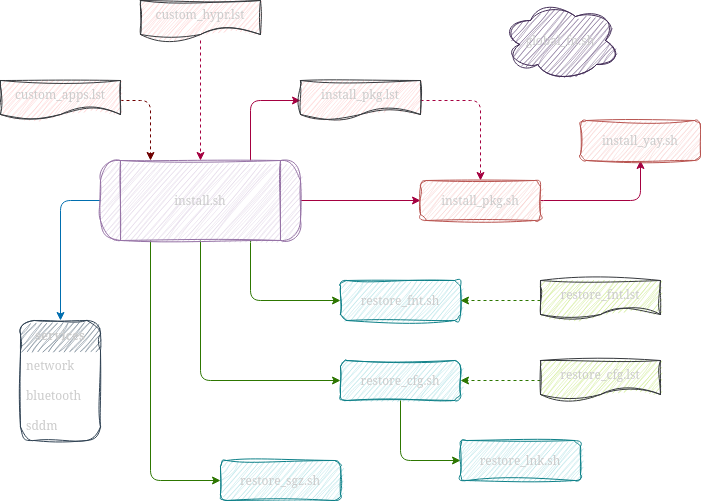

The diagram above was exported from draw.io. Its source (the exported page's mxGraphModel, read from the mxfile embedded in the PNG):
<mxGraphModel dx="2167" dy="864" grid="1" gridSize="10" guides="1" tooltips="1" connect="1" arrows="1" fold="1" page="1" pageScale="1" pageWidth="827" pageHeight="583" math="0" shadow="0">
  <root>
    <mxCell id="0" />
    <mxCell id="1" parent="0" />
    <mxCell id="PZmk5RfeRfASEr9Rqt08-9" style="edgeStyle=orthogonalEdgeStyle;rounded=1;orthogonalLoop=1;jettySize=auto;html=1;exitX=0.75;exitY=0;exitDx=0;exitDy=0;entryX=0;entryY=0.5;entryDx=0;entryDy=0;fontColor=#CCCCCC;fillColor=#d80073;strokeColor=#A50040;" edge="1" parent="1" source="PZmk5RfeRfASEr9Rqt08-4" target="PZmk5RfeRfASEr9Rqt08-8">
      <mxGeometry relative="1" as="geometry" />
    </mxCell>
    <mxCell id="PZmk5RfeRfASEr9Rqt08-12" style="edgeStyle=orthogonalEdgeStyle;rounded=1;orthogonalLoop=1;jettySize=auto;html=1;exitX=1;exitY=0.5;exitDx=0;exitDy=0;fontColor=#CCCCCC;fillColor=#d80073;strokeColor=#A50040;" edge="1" parent="1" source="PZmk5RfeRfASEr9Rqt08-4" target="PZmk5RfeRfASEr9Rqt08-11">
      <mxGeometry relative="1" as="geometry" />
    </mxCell>
    <mxCell id="PZmk5RfeRfASEr9Rqt08-20" style="edgeStyle=orthogonalEdgeStyle;rounded=1;orthogonalLoop=1;jettySize=auto;html=1;exitX=0.75;exitY=1;exitDx=0;exitDy=0;entryX=0;entryY=0.5;entryDx=0;entryDy=0;fontColor=#CCCCCC;fillColor=#60a917;strokeColor=#2D7600;" edge="1" parent="1" source="PZmk5RfeRfASEr9Rqt08-4" target="PZmk5RfeRfASEr9Rqt08-15">
      <mxGeometry relative="1" as="geometry" />
    </mxCell>
    <mxCell id="PZmk5RfeRfASEr9Rqt08-21" style="edgeStyle=orthogonalEdgeStyle;rounded=1;orthogonalLoop=1;jettySize=auto;html=1;exitX=0.5;exitY=1;exitDx=0;exitDy=0;entryX=0;entryY=0.5;entryDx=0;entryDy=0;fontColor=#CCCCCC;fillColor=#60a917;strokeColor=#2D7600;" edge="1" parent="1" source="PZmk5RfeRfASEr9Rqt08-4" target="PZmk5RfeRfASEr9Rqt08-16">
      <mxGeometry relative="1" as="geometry" />
    </mxCell>
    <mxCell id="PZmk5RfeRfASEr9Rqt08-22" style="edgeStyle=orthogonalEdgeStyle;rounded=1;orthogonalLoop=1;jettySize=auto;html=1;exitX=0.25;exitY=1;exitDx=0;exitDy=0;entryX=0;entryY=0.5;entryDx=0;entryDy=0;fontColor=#CCCCCC;fillColor=#60a917;strokeColor=#2D7600;" edge="1" parent="1" source="PZmk5RfeRfASEr9Rqt08-4" target="PZmk5RfeRfASEr9Rqt08-19">
      <mxGeometry relative="1" as="geometry" />
    </mxCell>
    <mxCell id="PZmk5RfeRfASEr9Rqt08-38" style="edgeStyle=orthogonalEdgeStyle;rounded=1;orthogonalLoop=1;jettySize=auto;html=1;exitX=0;exitY=0.5;exitDx=0;exitDy=0;fontColor=#CCCCCC;fillColor=#1ba1e2;strokeColor=#006EAF;" edge="1" parent="1" source="PZmk5RfeRfASEr9Rqt08-4" target="PZmk5RfeRfASEr9Rqt08-34">
      <mxGeometry relative="1" as="geometry" />
    </mxCell>
    <mxCell id="PZmk5RfeRfASEr9Rqt08-4" value="install.sh" style="shape=process;whiteSpace=wrap;html=1;backgroundOutline=1;sketch=1;curveFitting=1;jiggle=2;rounded=1;arcSize=25;fillColor=#e1d5e7;strokeColor=#9673a6;fontColor=#CCCCCC;" vertex="1" parent="1">
      <mxGeometry x="160" y="202" width="200" height="80" as="geometry" />
    </mxCell>
    <mxCell id="PZmk5RfeRfASEr9Rqt08-7" style="edgeStyle=orthogonalEdgeStyle;orthogonalLoop=1;jettySize=auto;html=1;entryX=0.5;entryY=0;entryDx=0;entryDy=0;rounded=1;dashed=1;fontColor=#CCCCCC;fillColor=#d80073;strokeColor=#A50040;" edge="1" parent="1" source="PZmk5RfeRfASEr9Rqt08-5" target="PZmk5RfeRfASEr9Rqt08-4">
      <mxGeometry relative="1" as="geometry" />
    </mxCell>
    <mxCell id="PZmk5RfeRfASEr9Rqt08-5" value="custom_hypr.lst" style="shape=document;whiteSpace=wrap;html=1;boundedLbl=1;fillColor=#ffcccc;strokeColor=#36393d;sketch=1;curveFitting=1;jiggle=2;fontColor=#CCCCCC;" vertex="1" parent="1">
      <mxGeometry x="200" y="42" width="120" height="40" as="geometry" />
    </mxCell>
    <mxCell id="PZmk5RfeRfASEr9Rqt08-13" style="edgeStyle=orthogonalEdgeStyle;rounded=1;orthogonalLoop=1;jettySize=auto;html=1;exitX=1;exitY=0.5;exitDx=0;exitDy=0;entryX=0.5;entryY=0;entryDx=0;entryDy=0;dashed=1;fontColor=#CCCCCC;fillColor=#d80073;strokeColor=#A50040;" edge="1" parent="1" source="PZmk5RfeRfASEr9Rqt08-8" target="PZmk5RfeRfASEr9Rqt08-11">
      <mxGeometry relative="1" as="geometry" />
    </mxCell>
    <mxCell id="PZmk5RfeRfASEr9Rqt08-8" value="install_pkg.lst" style="shape=document;whiteSpace=wrap;html=1;boundedLbl=1;fillColor=#ffcccc;strokeColor=#36393d;sketch=1;curveFitting=1;jiggle=2;fontColor=#CCCCCC;" vertex="1" parent="1">
      <mxGeometry x="360" y="122" width="120" height="40" as="geometry" />
    </mxCell>
    <mxCell id="PZmk5RfeRfASEr9Rqt08-30" style="edgeStyle=orthogonalEdgeStyle;rounded=1;orthogonalLoop=1;jettySize=auto;html=1;exitX=1;exitY=0.5;exitDx=0;exitDy=0;entryX=0.5;entryY=1;entryDx=0;entryDy=0;fontColor=#CCCCCC;fillColor=#d80073;strokeColor=#A50040;" edge="1" parent="1" source="PZmk5RfeRfASEr9Rqt08-11" target="PZmk5RfeRfASEr9Rqt08-29">
      <mxGeometry relative="1" as="geometry" />
    </mxCell>
    <mxCell id="PZmk5RfeRfASEr9Rqt08-11" value="install_pkg.sh" style="rounded=1;whiteSpace=wrap;html=1;fillColor=#f8cecc;strokeColor=#b85450;sketch=1;curveFitting=1;jiggle=2;fontColor=#CCCCCC;" vertex="1" parent="1">
      <mxGeometry x="480" y="222" width="120" height="40" as="geometry" />
    </mxCell>
    <mxCell id="PZmk5RfeRfASEr9Rqt08-15" value="restore_fnt.sh" style="rounded=1;whiteSpace=wrap;html=1;fillColor=#b0e3e6;strokeColor=#0e8088;sketch=1;curveFitting=1;jiggle=2;fontColor=#CCCCCC;" vertex="1" parent="1">
      <mxGeometry x="400" y="322" width="120" height="40" as="geometry" />
    </mxCell>
    <mxCell id="PZmk5RfeRfASEr9Rqt08-28" style="edgeStyle=orthogonalEdgeStyle;rounded=1;orthogonalLoop=1;jettySize=auto;html=1;exitX=0.5;exitY=1;exitDx=0;exitDy=0;entryX=0;entryY=0.5;entryDx=0;entryDy=0;fontColor=#CCCCCC;fillColor=#60a917;strokeColor=#2D7600;" edge="1" parent="1" source="PZmk5RfeRfASEr9Rqt08-16" target="PZmk5RfeRfASEr9Rqt08-27">
      <mxGeometry relative="1" as="geometry" />
    </mxCell>
    <mxCell id="PZmk5RfeRfASEr9Rqt08-16" value="restore_cfg.sh" style="rounded=1;whiteSpace=wrap;html=1;fillColor=#b0e3e6;strokeColor=#0e8088;sketch=1;curveFitting=1;jiggle=2;fontColor=#CCCCCC;" vertex="1" parent="1">
      <mxGeometry x="400" y="402" width="120" height="40" as="geometry" />
    </mxCell>
    <mxCell id="PZmk5RfeRfASEr9Rqt08-18" style="edgeStyle=orthogonalEdgeStyle;rounded=0;orthogonalLoop=1;jettySize=auto;html=1;exitX=0.5;exitY=1;exitDx=0;exitDy=0;fontColor=#CCCCCC;" edge="1" parent="1" source="PZmk5RfeRfASEr9Rqt08-11" target="PZmk5RfeRfASEr9Rqt08-11">
      <mxGeometry relative="1" as="geometry" />
    </mxCell>
    <mxCell id="PZmk5RfeRfASEr9Rqt08-19" value="restore_sgz.sh" style="rounded=1;whiteSpace=wrap;html=1;fillColor=#b0e3e6;strokeColor=#0e8088;sketch=1;curveFitting=1;jiggle=2;fontColor=#CCCCCC;" vertex="1" parent="1">
      <mxGeometry x="280" y="502" width="120" height="40" as="geometry" />
    </mxCell>
    <mxCell id="PZmk5RfeRfASEr9Rqt08-25" style="edgeStyle=orthogonalEdgeStyle;rounded=1;orthogonalLoop=1;jettySize=auto;html=1;exitX=0;exitY=0.5;exitDx=0;exitDy=0;entryX=1;entryY=0.5;entryDx=0;entryDy=0;dashed=1;fontColor=#CCCCCC;fillColor=#60a917;strokeColor=#2D7600;" edge="1" parent="1" source="PZmk5RfeRfASEr9Rqt08-23" target="PZmk5RfeRfASEr9Rqt08-15">
      <mxGeometry relative="1" as="geometry" />
    </mxCell>
    <mxCell id="PZmk5RfeRfASEr9Rqt08-23" value="restore_fnt.lst" style="shape=document;whiteSpace=wrap;html=1;boundedLbl=1;fillColor=#cdeb8b;strokeColor=#36393d;sketch=1;curveFitting=1;jiggle=2;fontColor=#CCCCCC;" vertex="1" parent="1">
      <mxGeometry x="600" y="322" width="120" height="40" as="geometry" />
    </mxCell>
    <mxCell id="PZmk5RfeRfASEr9Rqt08-26" style="edgeStyle=orthogonalEdgeStyle;rounded=1;orthogonalLoop=1;jettySize=auto;html=1;exitX=0;exitY=0.5;exitDx=0;exitDy=0;entryX=1;entryY=0.5;entryDx=0;entryDy=0;dashed=1;fontColor=#CCCCCC;fillColor=#60a917;strokeColor=#2D7600;" edge="1" parent="1" source="PZmk5RfeRfASEr9Rqt08-24" target="PZmk5RfeRfASEr9Rqt08-16">
      <mxGeometry relative="1" as="geometry" />
    </mxCell>
    <mxCell id="PZmk5RfeRfASEr9Rqt08-24" value="restore_cfg.lst" style="shape=document;whiteSpace=wrap;html=1;boundedLbl=1;fillColor=#cdeb8b;strokeColor=#36393d;sketch=1;curveFitting=1;jiggle=2;fontColor=#CCCCCC;" vertex="1" parent="1">
      <mxGeometry x="600" y="402" width="120" height="40" as="geometry" />
    </mxCell>
    <mxCell id="PZmk5RfeRfASEr9Rqt08-27" value="restore_lnk.sh" style="rounded=1;whiteSpace=wrap;html=1;fillColor=#b0e3e6;strokeColor=#0e8088;sketch=1;curveFitting=1;jiggle=2;fontColor=#CCCCCC;" vertex="1" parent="1">
      <mxGeometry x="520" y="482" width="120" height="40" as="geometry" />
    </mxCell>
    <mxCell id="PZmk5RfeRfASEr9Rqt08-29" value="install_yay.sh" style="rounded=1;whiteSpace=wrap;html=1;fillColor=#f8cecc;strokeColor=#b85450;sketch=1;curveFitting=1;jiggle=2;fontColor=#CCCCCC;" vertex="1" parent="1">
      <mxGeometry x="640" y="162" width="120" height="40" as="geometry" />
    </mxCell>
    <mxCell id="PZmk5RfeRfASEr9Rqt08-31" value="global_fn.sh" style="ellipse;shape=cloud;whiteSpace=wrap;html=1;sketch=1;curveFitting=1;jiggle=2;shadow=0;fillColor=#76608a;strokeColor=#432D57;fontColor=#CCCCCC;" vertex="1" parent="1">
      <mxGeometry x="560" y="42" width="120" height="80" as="geometry" />
    </mxCell>
    <mxCell id="PZmk5RfeRfASEr9Rqt08-33" style="edgeStyle=orthogonalEdgeStyle;rounded=1;orthogonalLoop=1;jettySize=auto;html=1;exitX=1;exitY=0.5;exitDx=0;exitDy=0;entryX=0.25;entryY=0;entryDx=0;entryDy=0;dashed=1;fillColor=#a20025;strokeColor=#6F0000;fontColor=#CCCCCC;" edge="1" parent="1" source="PZmk5RfeRfASEr9Rqt08-32" target="PZmk5RfeRfASEr9Rqt08-4">
      <mxGeometry relative="1" as="geometry" />
    </mxCell>
    <mxCell id="PZmk5RfeRfASEr9Rqt08-32" value="custom_apps.lst" style="shape=document;whiteSpace=wrap;html=1;boundedLbl=1;fillColor=#ffcccc;strokeColor=#36393d;sketch=1;curveFitting=1;jiggle=2;fontColor=#CCCCCC;labelBorderColor=none;" vertex="1" parent="1">
      <mxGeometry x="60" y="122" width="120" height="40" as="geometry" />
    </mxCell>
    <mxCell id="PZmk5RfeRfASEr9Rqt08-34" value="services" style="swimlane;childLayout=stackLayout;horizontal=1;startSize=30;horizontalStack=0;resizeParent=1;resizeParentMax=0;resizeLast=0;collapsible=1;marginBottom=0;whiteSpace=wrap;html=1;fillColor=#647687;strokeColor=#314354;sketch=1;curveFitting=1;jiggle=2;rounded=1;swimlaneLine=0;fontColor=#CCCCCC;" vertex="1" parent="1">
      <mxGeometry x="80" y="362" width="80" height="120" as="geometry">
        <mxRectangle x="40" y="360" width="60" height="30" as="alternateBounds" />
      </mxGeometry>
    </mxCell>
    <mxCell id="PZmk5RfeRfASEr9Rqt08-35" value="network" style="text;strokeColor=none;fillColor=none;align=left;verticalAlign=middle;spacingLeft=4;spacingRight=4;overflow=hidden;points=[[0,0.5],[1,0.5]];portConstraint=eastwest;rotatable=0;whiteSpace=wrap;html=1;fontColor=#CCCCCC;" vertex="1" parent="PZmk5RfeRfASEr9Rqt08-34">
      <mxGeometry y="30" width="80" height="30" as="geometry" />
    </mxCell>
    <mxCell id="PZmk5RfeRfASEr9Rqt08-36" value="bluetooth" style="text;strokeColor=none;fillColor=none;align=left;verticalAlign=middle;spacingLeft=4;spacingRight=4;overflow=hidden;points=[[0,0.5],[1,0.5]];portConstraint=eastwest;rotatable=0;whiteSpace=wrap;html=1;fontColor=#CCCCCC;" vertex="1" parent="PZmk5RfeRfASEr9Rqt08-34">
      <mxGeometry y="60" width="80" height="30" as="geometry" />
    </mxCell>
    <mxCell id="PZmk5RfeRfASEr9Rqt08-37" value="sddm" style="text;strokeColor=none;fillColor=none;align=left;verticalAlign=middle;spacingLeft=4;spacingRight=4;overflow=hidden;points=[[0,0.5],[1,0.5]];portConstraint=eastwest;rotatable=0;whiteSpace=wrap;html=1;fontColor=#CCCCCC;" vertex="1" parent="PZmk5RfeRfASEr9Rqt08-34">
      <mxGeometry y="90" width="80" height="30" as="geometry" />
    </mxCell>
  </root>
</mxGraphModel>